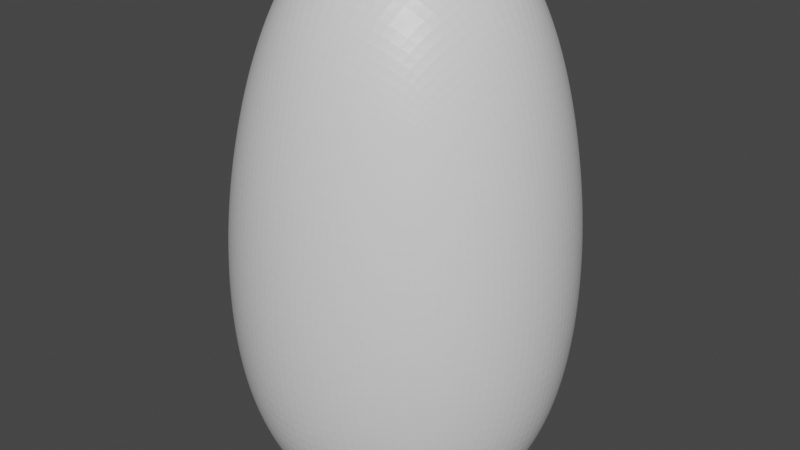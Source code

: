 # Source: rocks4.blend  (saved by Blender 2.93.21; exported with 4.5.12 LTS)
import bpy
from mathutils import Matrix  # noqa: F401  (used for matrix-valued properties, if any)

bpy.ops.wm.read_factory_settings(use_empty=True)
scene = bpy.context.scene
scene.name = 'Scene'

# ---- collections
col_collection = bpy.data.collections.new('Collection'); scene.collection.children.link(col_collection)

# ---- materials (node trees are filled in below, after node groups)
mat_material = bpy.data.materials.new('Material')
mat_material.alpha_threshold = 0.0
mat_material.use_transparent_shadow = False
mat_material.line_color = (0.0, 0.0, 0.0, 1.0)

# ---- material node trees
mat_material.use_nodes = True; mat_material.node_tree.nodes.clear()
_N = mat_material.node_tree.nodes; _L = mat_material.node_tree.links
n0 = _N.new('ShaderNodeOutputMaterial'); n0.name = 'Material Output'; n0.location = (300, 300)
n1 = _N.new('ShaderNodeBsdfPrincipled'); n1.name = 'Principled BSDF'; n1.location = (10, 300)
n1.distribution = 'GGX'
n1.subsurface_method = 'BURLEY'
n1.inputs[2].default_value = 0.4
n1.inputs[3].default_value = 1.45
n1.inputs[27].default_value = (0.0, 0.0, 0.0, 1.0)
n1.inputs[28].default_value = 1.0
_L.new(n1.outputs[0], n0.inputs[0])
n0.is_active_output = True

# ---- world
world_world = bpy.data.worlds.new('World'); scene.world = world_world
world_world.use_nodes = True; world_world.node_tree.nodes.clear()
_N = world_world.node_tree.nodes; _L = world_world.node_tree.links
n0 = _N.new('ShaderNodeOutputWorld'); n0.name = 'World Output'; n0.location = (300, 300)
n1 = _N.new('ShaderNodeBackground'); n1.name = 'Background'; n1.location = (10, 300)
n1.inputs[0].default_value = (0.05088, 0.05088, 0.05088, 1.0)
_L.new(n1.outputs[0], n0.inputs[0])
n0.is_active_output = True
world_world.color = (0.05088, 0.05088, 0.05088)
world_world.use_sun_shadow = False
world_world.sun_shadow_jitter_overblur = 0.0

# ---- meshes
me_cube = bpy.data.meshes.new('Cube')
me_cube.from_pydata([(1.0, 1.0, 5.386), (1.81, 1.744, -1.0), (1.0, -0.4998, 5.386), (1.81, -1.128, -1.0), (-0.3045, 1.0, 5.386), (-1.504, 1.744, -1.0), (-0.3045, -0.4998, 5.386), (-1.504, -1.128, -1.0)], [], [(0, 4, 6, 2), (3, 2, 6, 7), (7, 6, 4, 5), (5, 1, 3, 7), (1, 0, 2, 3), (5, 4, 0, 1)])
_uv = me_cube.uv_layers.new(name='UVMap')
_uv.uv.foreach_set('vector', [0.0, 0.5196, 0.1054, 0.5196, 0.1054, 0.6408, 0.0, 0.6408, 0.5357, 0.0, 0.4702, 0.5186, 0.3648, 0.5186, 0.2679, 0.0, 0.5357, 0.5252, 0.5865, 0.0, 0.7077, 0.0, 0.7679, 0.5252, 0.5, 0.5186, 0.5, 0.7865, 0.2679, 0.7865, 0.2679, 0.5186, 0.7679, 0.5203, 0.828, 0.0, 0.9492, 0.0, 1.0, 0.5203, 0.2679, 0.0, 0.1709, 0.5196, 0.06548, 0.5196, 0.0, 0.0])
me_cube.materials.append(mat_material)
me_cube.use_remesh_preserve_volume = False
me_cube.use_remesh_preserve_attributes = False
me_cube.use_mirror_vertex_groups = False
me_cube.update()

# ---- objects
ob_cube = bpy.data.objects.new('Cube', me_cube)

# ---- transforms, parenting, visibility, modifiers, constraints
ob_cube.location = (0.0, 0.0, 0.0)
ob_cube.lock_rotations_4d = False
ob_cube.empty_display_type = 'ARROWS'
ob_cube.lineart.crease_threshold = 0.0
_m = ob_cube.modifiers.new('Subdivision', 'SUBSURF')
_m.quality = 5
_m.levels = 5
_m.render_levels = 5
_m = ob_cube.modifiers.new('Displace', 'DISPLACE')
_m.mid_level = 0.0

# ---- collection membership
col_collection.objects.link(ob_cube)

# ---- scene / render settings (as saved in the file)
scene.frame_start = 1; scene.frame_end = 250; scene.frame_set(1)
scene.render.engine = 'BLENDER_EEVEE_NEXT'
scene.cycles.use_denoising = False
scene.cycles.samples = 128
scene.cycles.sampling_pattern = 'TABULATED_SOBOL'
scene.cycles.use_adaptive_sampling = False
scene.cycles.use_light_tree = False
scene.view_settings.view_transform = 'Filmic'
bpy.context.view_layer.update()

# ---- added for rendering (the .blend has no active camera and no usable light): camera, sun
cam_auto = bpy.data.cameras.new('AutoCamera')
cam_auto.lens = 50.0
cam_auto.sensor_width = 36.0
cam_auto.clip_end = 1000.0
ob_auto_camera = bpy.data.objects.new('AutoCamera', cam_auto)
scene.collection.objects.link(ob_auto_camera)
ob_auto_camera.location = (7.32057, -8.29286, 7.92697)
ob_auto_camera.rotation_euler = (1.09748, -7.21219e-08, 0.694738)
scene.camera = ob_auto_camera
light_auto_sun = bpy.data.lights.new('AutoSun', 'SUN')
light_auto_sun.energy = 3.0
light_auto_sun.angle = 0.0523599
ob_auto_sun = bpy.data.objects.new('AutoSun', light_auto_sun)
scene.collection.objects.link(ob_auto_sun)
ob_auto_sun.rotation_euler = (0.872665, 0.174533, 0.523599)
bpy.context.view_layer.update()
